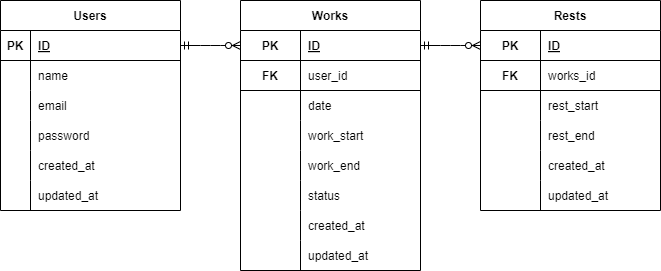

The diagram above was exported from draw.io. Its source (the exported page's mxGraphModel, read from the mxfile embedded in the PNG):
<mxGraphModel dx="995" dy="415" grid="1" gridSize="10" guides="1" tooltips="1" connect="1" arrows="1" fold="1" page="1" pageScale="1" pageWidth="827" pageHeight="1169" math="0" shadow="0">
  <root>
    <mxCell id="0" />
    <mxCell id="1" parent="0" />
    <mxCell id="66" value="Users" style="shape=table;startSize=30;container=1;collapsible=1;childLayout=tableLayout;fixedRows=1;rowLines=0;fontStyle=1;align=center;resizeLast=1;" vertex="1" parent="1">
      <mxGeometry x="40" y="40" width="180" height="210" as="geometry" />
    </mxCell>
    <mxCell id="67" value="" style="shape=tableRow;horizontal=0;startSize=0;swimlaneHead=0;swimlaneBody=0;fillColor=none;collapsible=0;dropTarget=0;points=[[0,0.5],[1,0.5]];portConstraint=eastwest;top=0;left=0;right=0;bottom=1;" vertex="1" parent="66">
      <mxGeometry y="30" width="180" height="30" as="geometry" />
    </mxCell>
    <mxCell id="68" value="PK" style="shape=partialRectangle;connectable=0;fillColor=none;top=0;left=0;bottom=0;right=0;fontStyle=1;overflow=hidden;" vertex="1" parent="67">
      <mxGeometry width="30" height="30" as="geometry">
        <mxRectangle width="30" height="30" as="alternateBounds" />
      </mxGeometry>
    </mxCell>
    <mxCell id="69" value="ID" style="shape=partialRectangle;connectable=0;fillColor=none;top=0;left=0;bottom=0;right=0;align=left;spacingLeft=6;fontStyle=5;overflow=hidden;" vertex="1" parent="67">
      <mxGeometry x="30" width="150" height="30" as="geometry">
        <mxRectangle width="150" height="30" as="alternateBounds" />
      </mxGeometry>
    </mxCell>
    <mxCell id="70" value="" style="shape=tableRow;horizontal=0;startSize=0;swimlaneHead=0;swimlaneBody=0;fillColor=none;collapsible=0;dropTarget=0;points=[[0,0.5],[1,0.5]];portConstraint=eastwest;top=0;left=0;right=0;bottom=0;" vertex="1" parent="66">
      <mxGeometry y="60" width="180" height="30" as="geometry" />
    </mxCell>
    <mxCell id="71" value="" style="shape=partialRectangle;connectable=0;fillColor=none;top=0;left=0;bottom=0;right=0;editable=1;overflow=hidden;" vertex="1" parent="70">
      <mxGeometry width="30" height="30" as="geometry">
        <mxRectangle width="30" height="30" as="alternateBounds" />
      </mxGeometry>
    </mxCell>
    <mxCell id="72" value="name" style="shape=partialRectangle;connectable=0;fillColor=none;top=0;left=0;bottom=0;right=0;align=left;spacingLeft=6;overflow=hidden;" vertex="1" parent="70">
      <mxGeometry x="30" width="150" height="30" as="geometry">
        <mxRectangle width="150" height="30" as="alternateBounds" />
      </mxGeometry>
    </mxCell>
    <mxCell id="79" value="" style="shape=tableRow;horizontal=0;startSize=0;swimlaneHead=0;swimlaneBody=0;fillColor=none;collapsible=0;dropTarget=0;points=[[0,0.5],[1,0.5]];portConstraint=eastwest;top=0;left=0;right=0;bottom=0;" vertex="1" parent="66">
      <mxGeometry y="90" width="180" height="30" as="geometry" />
    </mxCell>
    <mxCell id="80" value="" style="shape=partialRectangle;connectable=0;fillColor=none;top=0;left=0;bottom=0;right=0;editable=1;overflow=hidden;" vertex="1" parent="79">
      <mxGeometry width="30" height="30" as="geometry">
        <mxRectangle width="30" height="30" as="alternateBounds" />
      </mxGeometry>
    </mxCell>
    <mxCell id="81" value="email" style="shape=partialRectangle;connectable=0;fillColor=none;top=0;left=0;bottom=0;right=0;align=left;spacingLeft=6;overflow=hidden;" vertex="1" parent="79">
      <mxGeometry x="30" width="150" height="30" as="geometry">
        <mxRectangle width="150" height="30" as="alternateBounds" />
      </mxGeometry>
    </mxCell>
    <mxCell id="82" value="" style="shape=tableRow;horizontal=0;startSize=0;swimlaneHead=0;swimlaneBody=0;fillColor=none;collapsible=0;dropTarget=0;points=[[0,0.5],[1,0.5]];portConstraint=eastwest;top=0;left=0;right=0;bottom=0;" vertex="1" parent="66">
      <mxGeometry y="120" width="180" height="30" as="geometry" />
    </mxCell>
    <mxCell id="83" value="" style="shape=partialRectangle;connectable=0;fillColor=none;top=0;left=0;bottom=0;right=0;editable=1;overflow=hidden;" vertex="1" parent="82">
      <mxGeometry width="30" height="30" as="geometry">
        <mxRectangle width="30" height="30" as="alternateBounds" />
      </mxGeometry>
    </mxCell>
    <mxCell id="84" value="password" style="shape=partialRectangle;connectable=0;fillColor=none;top=0;left=0;bottom=0;right=0;align=left;spacingLeft=6;overflow=hidden;" vertex="1" parent="82">
      <mxGeometry x="30" width="150" height="30" as="geometry">
        <mxRectangle width="150" height="30" as="alternateBounds" />
      </mxGeometry>
    </mxCell>
    <mxCell id="85" value="" style="shape=tableRow;horizontal=0;startSize=0;swimlaneHead=0;swimlaneBody=0;fillColor=none;collapsible=0;dropTarget=0;points=[[0,0.5],[1,0.5]];portConstraint=eastwest;top=0;left=0;right=0;bottom=0;" vertex="1" parent="66">
      <mxGeometry y="150" width="180" height="30" as="geometry" />
    </mxCell>
    <mxCell id="86" value="" style="shape=partialRectangle;connectable=0;fillColor=none;top=0;left=0;bottom=0;right=0;editable=1;overflow=hidden;" vertex="1" parent="85">
      <mxGeometry width="30" height="30" as="geometry">
        <mxRectangle width="30" height="30" as="alternateBounds" />
      </mxGeometry>
    </mxCell>
    <mxCell id="87" value="created_at" style="shape=partialRectangle;connectable=0;fillColor=none;top=0;left=0;bottom=0;right=0;align=left;spacingLeft=6;overflow=hidden;" vertex="1" parent="85">
      <mxGeometry x="30" width="150" height="30" as="geometry">
        <mxRectangle width="150" height="30" as="alternateBounds" />
      </mxGeometry>
    </mxCell>
    <mxCell id="73" value="" style="shape=tableRow;horizontal=0;startSize=0;swimlaneHead=0;swimlaneBody=0;fillColor=none;collapsible=0;dropTarget=0;points=[[0,0.5],[1,0.5]];portConstraint=eastwest;top=0;left=0;right=0;bottom=0;" vertex="1" parent="66">
      <mxGeometry y="180" width="180" height="30" as="geometry" />
    </mxCell>
    <mxCell id="74" value="" style="shape=partialRectangle;connectable=0;fillColor=none;top=0;left=0;bottom=0;right=0;editable=1;overflow=hidden;" vertex="1" parent="73">
      <mxGeometry width="30" height="30" as="geometry">
        <mxRectangle width="30" height="30" as="alternateBounds" />
      </mxGeometry>
    </mxCell>
    <mxCell id="75" value="updated_at" style="shape=partialRectangle;connectable=0;fillColor=none;top=0;left=0;bottom=0;right=0;align=left;spacingLeft=6;overflow=hidden;" vertex="1" parent="73">
      <mxGeometry x="30" width="150" height="30" as="geometry">
        <mxRectangle width="150" height="30" as="alternateBounds" />
      </mxGeometry>
    </mxCell>
    <mxCell id="91" value="Works" style="shape=table;startSize=30;container=1;collapsible=1;childLayout=tableLayout;fixedRows=1;rowLines=0;fontStyle=1;align=center;resizeLast=1;" vertex="1" parent="1">
      <mxGeometry x="280" y="40" width="180" height="270" as="geometry" />
    </mxCell>
    <mxCell id="92" value="" style="shape=tableRow;horizontal=0;startSize=0;swimlaneHead=0;swimlaneBody=0;fillColor=none;collapsible=0;dropTarget=0;points=[[0,0.5],[1,0.5]];portConstraint=eastwest;top=0;left=0;right=0;bottom=0;" vertex="1" parent="91">
      <mxGeometry y="30" width="180" height="30" as="geometry" />
    </mxCell>
    <mxCell id="93" value="PK" style="shape=partialRectangle;connectable=0;fillColor=none;top=0;left=0;bottom=0;right=0;fontStyle=1;overflow=hidden;" vertex="1" parent="92">
      <mxGeometry width="60" height="30" as="geometry">
        <mxRectangle width="60" height="30" as="alternateBounds" />
      </mxGeometry>
    </mxCell>
    <mxCell id="94" value="ID" style="shape=partialRectangle;connectable=0;fillColor=none;top=0;left=0;bottom=0;right=0;align=left;spacingLeft=6;fontStyle=5;overflow=hidden;" vertex="1" parent="92">
      <mxGeometry x="60" width="120" height="30" as="geometry">
        <mxRectangle width="120" height="30" as="alternateBounds" />
      </mxGeometry>
    </mxCell>
    <mxCell id="95" value="" style="shape=tableRow;horizontal=0;startSize=0;swimlaneHead=0;swimlaneBody=0;fillColor=none;collapsible=0;dropTarget=0;points=[[0,0.5],[1,0.5]];portConstraint=eastwest;top=0;left=0;right=0;bottom=1;" vertex="1" parent="91">
      <mxGeometry y="60" width="180" height="30" as="geometry" />
    </mxCell>
    <mxCell id="96" value="FK" style="shape=partialRectangle;connectable=0;fillColor=none;top=0;left=0;bottom=0;right=0;fontStyle=1;overflow=hidden;" vertex="1" parent="95">
      <mxGeometry width="60" height="30" as="geometry">
        <mxRectangle width="60" height="30" as="alternateBounds" />
      </mxGeometry>
    </mxCell>
    <mxCell id="97" value="user_id" style="shape=partialRectangle;connectable=0;fillColor=none;top=0;left=0;bottom=0;right=0;align=left;spacingLeft=6;fontStyle=0;overflow=hidden;" vertex="1" parent="95">
      <mxGeometry x="60" width="120" height="30" as="geometry">
        <mxRectangle width="120" height="30" as="alternateBounds" />
      </mxGeometry>
    </mxCell>
    <mxCell id="98" value="" style="shape=tableRow;horizontal=0;startSize=0;swimlaneHead=0;swimlaneBody=0;fillColor=none;collapsible=0;dropTarget=0;points=[[0,0.5],[1,0.5]];portConstraint=eastwest;top=0;left=0;right=0;bottom=0;" vertex="1" parent="91">
      <mxGeometry y="90" width="180" height="30" as="geometry" />
    </mxCell>
    <mxCell id="99" value="" style="shape=partialRectangle;connectable=0;fillColor=none;top=0;left=0;bottom=0;right=0;editable=1;overflow=hidden;" vertex="1" parent="98">
      <mxGeometry width="60" height="30" as="geometry">
        <mxRectangle width="60" height="30" as="alternateBounds" />
      </mxGeometry>
    </mxCell>
    <mxCell id="100" value="date" style="shape=partialRectangle;connectable=0;fillColor=none;top=0;left=0;bottom=0;right=0;align=left;spacingLeft=6;overflow=hidden;" vertex="1" parent="98">
      <mxGeometry x="60" width="120" height="30" as="geometry">
        <mxRectangle width="120" height="30" as="alternateBounds" />
      </mxGeometry>
    </mxCell>
    <mxCell id="107" value="" style="shape=tableRow;horizontal=0;startSize=0;swimlaneHead=0;swimlaneBody=0;fillColor=none;collapsible=0;dropTarget=0;points=[[0,0.5],[1,0.5]];portConstraint=eastwest;top=0;left=0;right=0;bottom=0;" vertex="1" parent="91">
      <mxGeometry y="120" width="180" height="30" as="geometry" />
    </mxCell>
    <mxCell id="108" value="" style="shape=partialRectangle;connectable=0;fillColor=none;top=0;left=0;bottom=0;right=0;editable=1;overflow=hidden;" vertex="1" parent="107">
      <mxGeometry width="60" height="30" as="geometry">
        <mxRectangle width="60" height="30" as="alternateBounds" />
      </mxGeometry>
    </mxCell>
    <mxCell id="109" value="work_start" style="shape=partialRectangle;connectable=0;fillColor=none;top=0;left=0;bottom=0;right=0;align=left;spacingLeft=6;overflow=hidden;" vertex="1" parent="107">
      <mxGeometry x="60" width="120" height="30" as="geometry">
        <mxRectangle width="120" height="30" as="alternateBounds" />
      </mxGeometry>
    </mxCell>
    <mxCell id="110" value="" style="shape=tableRow;horizontal=0;startSize=0;swimlaneHead=0;swimlaneBody=0;fillColor=none;collapsible=0;dropTarget=0;points=[[0,0.5],[1,0.5]];portConstraint=eastwest;top=0;left=0;right=0;bottom=0;" vertex="1" parent="91">
      <mxGeometry y="150" width="180" height="30" as="geometry" />
    </mxCell>
    <mxCell id="111" value="" style="shape=partialRectangle;connectable=0;fillColor=none;top=0;left=0;bottom=0;right=0;editable=1;overflow=hidden;" vertex="1" parent="110">
      <mxGeometry width="60" height="30" as="geometry">
        <mxRectangle width="60" height="30" as="alternateBounds" />
      </mxGeometry>
    </mxCell>
    <mxCell id="112" value="work_end" style="shape=partialRectangle;connectable=0;fillColor=none;top=0;left=0;bottom=0;right=0;align=left;spacingLeft=6;overflow=hidden;" vertex="1" parent="110">
      <mxGeometry x="60" width="120" height="30" as="geometry">
        <mxRectangle width="120" height="30" as="alternateBounds" />
      </mxGeometry>
    </mxCell>
    <mxCell id="113" value="" style="shape=tableRow;horizontal=0;startSize=0;swimlaneHead=0;swimlaneBody=0;fillColor=none;collapsible=0;dropTarget=0;points=[[0,0.5],[1,0.5]];portConstraint=eastwest;top=0;left=0;right=0;bottom=0;" vertex="1" parent="91">
      <mxGeometry y="180" width="180" height="30" as="geometry" />
    </mxCell>
    <mxCell id="114" value="" style="shape=partialRectangle;connectable=0;fillColor=none;top=0;left=0;bottom=0;right=0;editable=1;overflow=hidden;" vertex="1" parent="113">
      <mxGeometry width="60" height="30" as="geometry">
        <mxRectangle width="60" height="30" as="alternateBounds" />
      </mxGeometry>
    </mxCell>
    <mxCell id="115" value="status" style="shape=partialRectangle;connectable=0;fillColor=none;top=0;left=0;bottom=0;right=0;align=left;spacingLeft=6;overflow=hidden;" vertex="1" parent="113">
      <mxGeometry x="60" width="120" height="30" as="geometry">
        <mxRectangle width="120" height="30" as="alternateBounds" />
      </mxGeometry>
    </mxCell>
    <mxCell id="104" value="" style="shape=tableRow;horizontal=0;startSize=0;swimlaneHead=0;swimlaneBody=0;fillColor=none;collapsible=0;dropTarget=0;points=[[0,0.5],[1,0.5]];portConstraint=eastwest;top=0;left=0;right=0;bottom=0;" vertex="1" parent="91">
      <mxGeometry y="210" width="180" height="30" as="geometry" />
    </mxCell>
    <mxCell id="105" value="" style="shape=partialRectangle;connectable=0;fillColor=none;top=0;left=0;bottom=0;right=0;editable=1;overflow=hidden;" vertex="1" parent="104">
      <mxGeometry width="60" height="30" as="geometry">
        <mxRectangle width="60" height="30" as="alternateBounds" />
      </mxGeometry>
    </mxCell>
    <mxCell id="106" value="created_at" style="shape=partialRectangle;connectable=0;fillColor=none;top=0;left=0;bottom=0;right=0;align=left;spacingLeft=6;overflow=hidden;" vertex="1" parent="104">
      <mxGeometry x="60" width="120" height="30" as="geometry">
        <mxRectangle width="120" height="30" as="alternateBounds" />
      </mxGeometry>
    </mxCell>
    <mxCell id="101" value="" style="shape=tableRow;horizontal=0;startSize=0;swimlaneHead=0;swimlaneBody=0;fillColor=none;collapsible=0;dropTarget=0;points=[[0,0.5],[1,0.5]];portConstraint=eastwest;top=0;left=0;right=0;bottom=0;" vertex="1" parent="91">
      <mxGeometry y="240" width="180" height="30" as="geometry" />
    </mxCell>
    <mxCell id="102" value="" style="shape=partialRectangle;connectable=0;fillColor=none;top=0;left=0;bottom=0;right=0;editable=1;overflow=hidden;" vertex="1" parent="101">
      <mxGeometry width="60" height="30" as="geometry">
        <mxRectangle width="60" height="30" as="alternateBounds" />
      </mxGeometry>
    </mxCell>
    <mxCell id="103" value="updated_at" style="shape=partialRectangle;connectable=0;fillColor=none;top=0;left=0;bottom=0;right=0;align=left;spacingLeft=6;overflow=hidden;" vertex="1" parent="101">
      <mxGeometry x="60" width="120" height="30" as="geometry">
        <mxRectangle width="120" height="30" as="alternateBounds" />
      </mxGeometry>
    </mxCell>
    <mxCell id="116" value="" style="line;strokeWidth=1;rotatable=0;dashed=0;labelPosition=right;align=left;verticalAlign=middle;spacingTop=0;spacingLeft=6;points=[];portConstraint=eastwest;" vertex="1" parent="1">
      <mxGeometry x="280" y="90" width="180" height="20" as="geometry" />
    </mxCell>
    <mxCell id="137" value="Rests" style="shape=table;startSize=30;container=1;collapsible=1;childLayout=tableLayout;fixedRows=1;rowLines=0;fontStyle=1;align=center;resizeLast=1;" vertex="1" parent="1">
      <mxGeometry x="520" y="40" width="180" height="210" as="geometry" />
    </mxCell>
    <mxCell id="138" value="" style="shape=tableRow;horizontal=0;startSize=0;swimlaneHead=0;swimlaneBody=0;fillColor=none;collapsible=0;dropTarget=0;points=[[0,0.5],[1,0.5]];portConstraint=eastwest;top=0;left=0;right=0;bottom=0;" vertex="1" parent="137">
      <mxGeometry y="30" width="180" height="30" as="geometry" />
    </mxCell>
    <mxCell id="139" value="PK" style="shape=partialRectangle;connectable=0;fillColor=none;top=0;left=0;bottom=0;right=0;fontStyle=1;overflow=hidden;" vertex="1" parent="138">
      <mxGeometry width="60" height="30" as="geometry">
        <mxRectangle width="60" height="30" as="alternateBounds" />
      </mxGeometry>
    </mxCell>
    <mxCell id="140" value="ID" style="shape=partialRectangle;connectable=0;fillColor=none;top=0;left=0;bottom=0;right=0;align=left;spacingLeft=6;fontStyle=5;overflow=hidden;" vertex="1" parent="138">
      <mxGeometry x="60" width="120" height="30" as="geometry">
        <mxRectangle width="120" height="30" as="alternateBounds" />
      </mxGeometry>
    </mxCell>
    <mxCell id="141" value="" style="shape=tableRow;horizontal=0;startSize=0;swimlaneHead=0;swimlaneBody=0;fillColor=none;collapsible=0;dropTarget=0;points=[[0,0.5],[1,0.5]];portConstraint=eastwest;top=0;left=0;right=0;bottom=1;" vertex="1" parent="137">
      <mxGeometry y="60" width="180" height="30" as="geometry" />
    </mxCell>
    <mxCell id="142" value="FK" style="shape=partialRectangle;connectable=0;fillColor=none;top=0;left=0;bottom=0;right=0;fontStyle=1;overflow=hidden;" vertex="1" parent="141">
      <mxGeometry width="60" height="30" as="geometry">
        <mxRectangle width="60" height="30" as="alternateBounds" />
      </mxGeometry>
    </mxCell>
    <mxCell id="143" value="works_id" style="shape=partialRectangle;connectable=0;fillColor=none;top=0;left=0;bottom=0;right=0;align=left;spacingLeft=6;fontStyle=0;overflow=hidden;" vertex="1" parent="141">
      <mxGeometry x="60" width="120" height="30" as="geometry">
        <mxRectangle width="120" height="30" as="alternateBounds" />
      </mxGeometry>
    </mxCell>
    <mxCell id="147" value="" style="shape=tableRow;horizontal=0;startSize=0;swimlaneHead=0;swimlaneBody=0;fillColor=none;collapsible=0;dropTarget=0;points=[[0,0.5],[1,0.5]];portConstraint=eastwest;top=0;left=0;right=0;bottom=0;" vertex="1" parent="137">
      <mxGeometry y="90" width="180" height="30" as="geometry" />
    </mxCell>
    <mxCell id="148" value="" style="shape=partialRectangle;connectable=0;fillColor=none;top=0;left=0;bottom=0;right=0;editable=1;overflow=hidden;" vertex="1" parent="147">
      <mxGeometry width="60" height="30" as="geometry">
        <mxRectangle width="60" height="30" as="alternateBounds" />
      </mxGeometry>
    </mxCell>
    <mxCell id="149" value="rest_start" style="shape=partialRectangle;connectable=0;fillColor=none;top=0;left=0;bottom=0;right=0;align=left;spacingLeft=6;overflow=hidden;" vertex="1" parent="147">
      <mxGeometry x="60" width="120" height="30" as="geometry">
        <mxRectangle width="120" height="30" as="alternateBounds" />
      </mxGeometry>
    </mxCell>
    <mxCell id="150" value="" style="shape=tableRow;horizontal=0;startSize=0;swimlaneHead=0;swimlaneBody=0;fillColor=none;collapsible=0;dropTarget=0;points=[[0,0.5],[1,0.5]];portConstraint=eastwest;top=0;left=0;right=0;bottom=0;" vertex="1" parent="137">
      <mxGeometry y="120" width="180" height="30" as="geometry" />
    </mxCell>
    <mxCell id="151" value="" style="shape=partialRectangle;connectable=0;fillColor=none;top=0;left=0;bottom=0;right=0;editable=1;overflow=hidden;" vertex="1" parent="150">
      <mxGeometry width="60" height="30" as="geometry">
        <mxRectangle width="60" height="30" as="alternateBounds" />
      </mxGeometry>
    </mxCell>
    <mxCell id="152" value="rest_end" style="shape=partialRectangle;connectable=0;fillColor=none;top=0;left=0;bottom=0;right=0;align=left;spacingLeft=6;overflow=hidden;" vertex="1" parent="150">
      <mxGeometry x="60" width="120" height="30" as="geometry">
        <mxRectangle width="120" height="30" as="alternateBounds" />
      </mxGeometry>
    </mxCell>
    <mxCell id="156" value="" style="shape=tableRow;horizontal=0;startSize=0;swimlaneHead=0;swimlaneBody=0;fillColor=none;collapsible=0;dropTarget=0;points=[[0,0.5],[1,0.5]];portConstraint=eastwest;top=0;left=0;right=0;bottom=0;" vertex="1" parent="137">
      <mxGeometry y="150" width="180" height="30" as="geometry" />
    </mxCell>
    <mxCell id="157" value="" style="shape=partialRectangle;connectable=0;fillColor=none;top=0;left=0;bottom=0;right=0;editable=1;overflow=hidden;" vertex="1" parent="156">
      <mxGeometry width="60" height="30" as="geometry">
        <mxRectangle width="60" height="30" as="alternateBounds" />
      </mxGeometry>
    </mxCell>
    <mxCell id="158" value="created_at" style="shape=partialRectangle;connectable=0;fillColor=none;top=0;left=0;bottom=0;right=0;align=left;spacingLeft=6;overflow=hidden;" vertex="1" parent="156">
      <mxGeometry x="60" width="120" height="30" as="geometry">
        <mxRectangle width="120" height="30" as="alternateBounds" />
      </mxGeometry>
    </mxCell>
    <mxCell id="159" value="" style="shape=tableRow;horizontal=0;startSize=0;swimlaneHead=0;swimlaneBody=0;fillColor=none;collapsible=0;dropTarget=0;points=[[0,0.5],[1,0.5]];portConstraint=eastwest;top=0;left=0;right=0;bottom=0;" vertex="1" parent="137">
      <mxGeometry y="180" width="180" height="30" as="geometry" />
    </mxCell>
    <mxCell id="160" value="" style="shape=partialRectangle;connectable=0;fillColor=none;top=0;left=0;bottom=0;right=0;editable=1;overflow=hidden;" vertex="1" parent="159">
      <mxGeometry width="60" height="30" as="geometry">
        <mxRectangle width="60" height="30" as="alternateBounds" />
      </mxGeometry>
    </mxCell>
    <mxCell id="161" value="updated_at" style="shape=partialRectangle;connectable=0;fillColor=none;top=0;left=0;bottom=0;right=0;align=left;spacingLeft=6;overflow=hidden;" vertex="1" parent="159">
      <mxGeometry x="60" width="120" height="30" as="geometry">
        <mxRectangle width="120" height="30" as="alternateBounds" />
      </mxGeometry>
    </mxCell>
    <mxCell id="162" value="" style="line;strokeWidth=1;rotatable=0;dashed=0;labelPosition=right;align=left;verticalAlign=middle;spacingTop=0;spacingLeft=6;points=[];portConstraint=eastwest;" vertex="1" parent="1">
      <mxGeometry x="520" y="95" width="180" height="10" as="geometry" />
    </mxCell>
    <mxCell id="163" value="" style="edgeStyle=entityRelationEdgeStyle;fontSize=12;html=1;endArrow=ERzeroToMany;startArrow=ERmandOne;entryX=0;entryY=0.5;entryDx=0;entryDy=0;" edge="1" parent="1" source="67" target="92">
      <mxGeometry width="100" height="100" relative="1" as="geometry">
        <mxPoint x="200" y="250" as="sourcePoint" />
        <mxPoint x="300" y="150" as="targetPoint" />
      </mxGeometry>
    </mxCell>
    <mxCell id="164" value="" style="edgeStyle=entityRelationEdgeStyle;fontSize=12;html=1;endArrow=ERzeroToMany;startArrow=ERmandOne;" edge="1" parent="1" source="92" target="138">
      <mxGeometry width="100" height="100" relative="1" as="geometry">
        <mxPoint x="460" y="90" as="sourcePoint" />
        <mxPoint x="510" y="100" as="targetPoint" />
      </mxGeometry>
    </mxCell>
  </root>
</mxGraphModel>